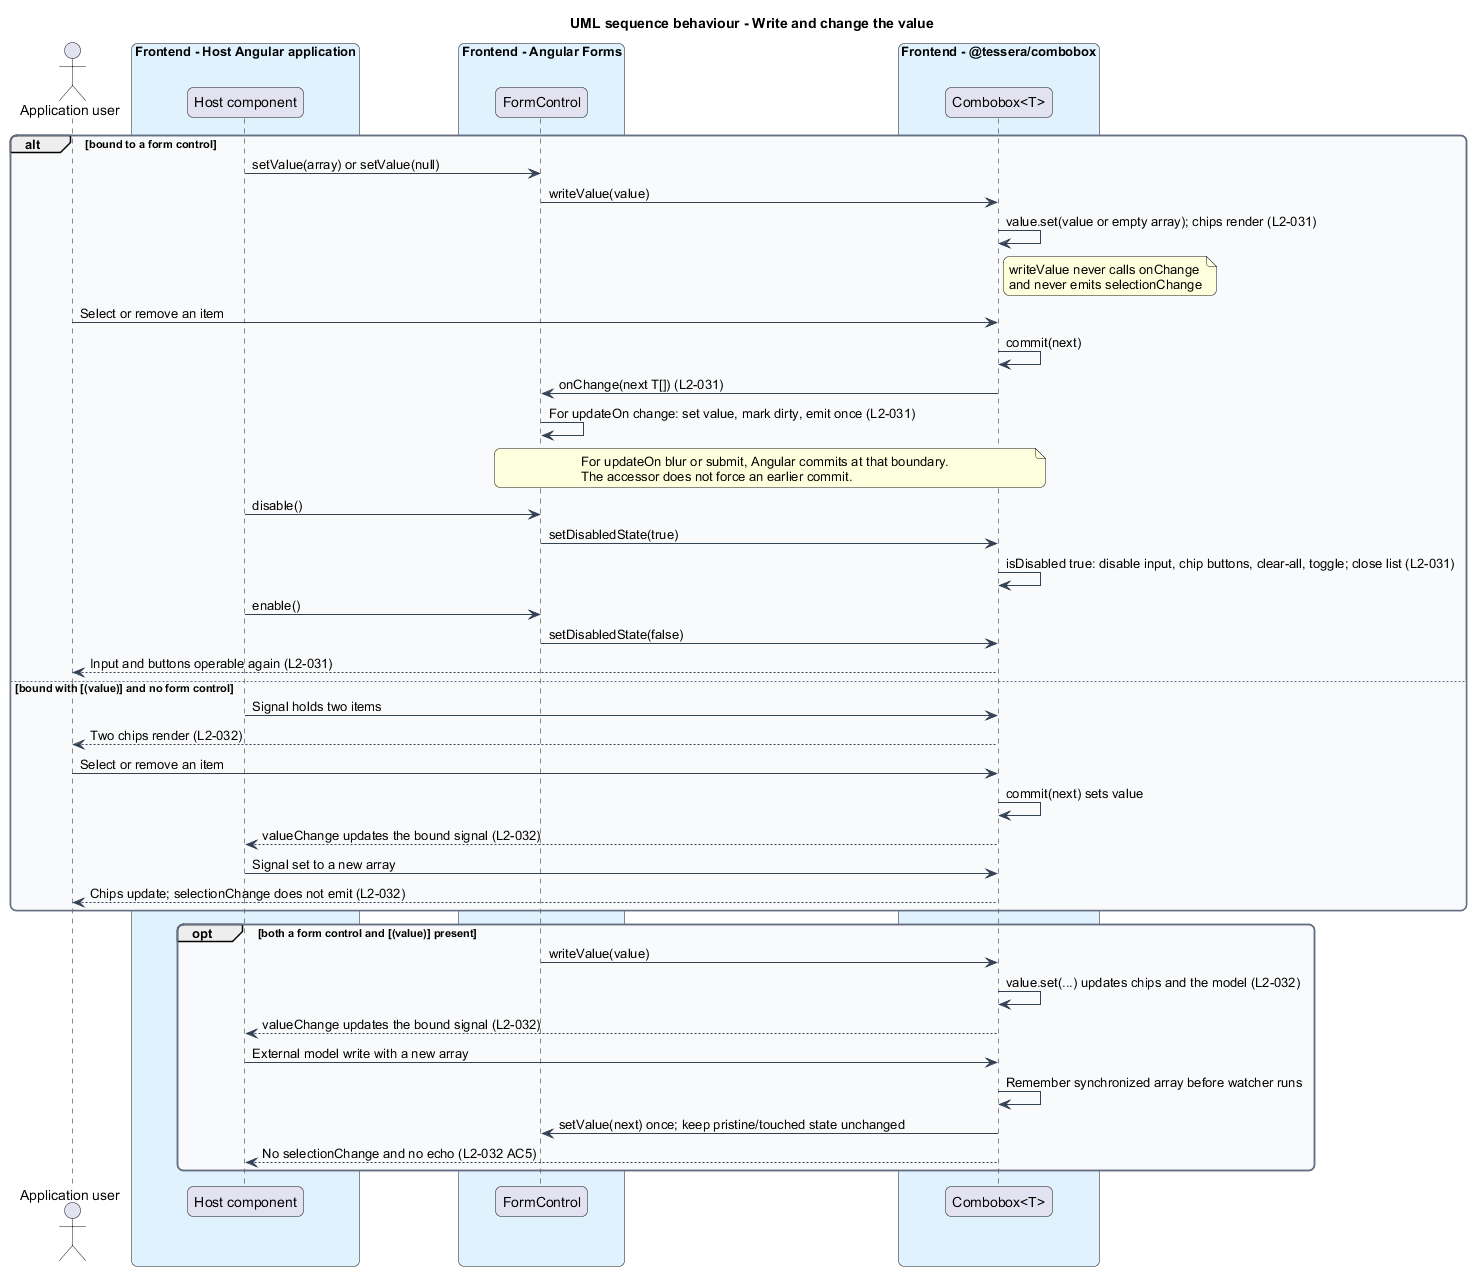

The diagram above was rendered by PlantUML. Its source (embedded in the PNG):
@startuml
title UML sequence behaviour - Write and change the value
skinparam backgroundColor #FFFFFF
skinparam shadowing false
skinparam roundcorner 12
skinparam defaultFontName Arial
skinparam ArrowColor #344054
skinparam rectangle {
  BorderColor #344054
  FontColor #101828
}
skinparam package {
  BorderColor #667085
  FontColor #101828
  BackgroundColor #F9FAFB
}
actor "Application user" as user
box "Frontend - Host Angular application" #E0F2FE
  participant "Host component" as host
end box
box "Frontend - Angular Forms" #E0F2FE
  participant "FormControl" as fc
end box
box "Frontend - @tessera/combobox" #E0F2FE
  participant "Combobox<T>" as combo
end box

alt bound to a form control
  host -> fc : setValue(array) or setValue(null)
  fc -> combo : writeValue(value)
  combo -> combo : value.set(value or empty array); chips render (L2-031)
  note right of combo
    writeValue never calls onChange
    and never emits selectionChange
  end note
  user -> combo : Select or remove an item
  combo -> combo : commit(next)
  combo -> fc : onChange(next T[]) (L2-031)
  fc -> fc : For updateOn change: set value, mark dirty, emit once (L2-031)
  note over fc, combo
    For updateOn blur or submit, Angular commits at that boundary.
    The accessor does not force an earlier commit.
  end note
  host -> fc : disable()
  fc -> combo : setDisabledState(true)
  combo -> combo : isDisabled true: disable input, chip buttons, clear-all, toggle; close list (L2-031)
  host -> fc : enable()
  fc -> combo : setDisabledState(false)
  combo --> user : Input and buttons operable again (L2-031)
else bound with [(value)] and no form control
  host -> combo : Signal holds two items
  combo --> user : Two chips render (L2-032)
  user -> combo : Select or remove an item
  combo -> combo : commit(next) sets value
  combo --> host : valueChange updates the bound signal (L2-032)
  host -> combo : Signal set to a new array
  combo --> user : Chips update; selectionChange does not emit (L2-032)
end
opt both a form control and [(value)] present
  fc -> combo : writeValue(value)
  combo -> combo : value.set(...) updates chips and the model (L2-032)
  combo --> host : valueChange updates the bound signal (L2-032)
  host -> combo : External model write with a new array
  combo -> combo : Remember synchronized array before watcher runs
  combo -> fc : setValue(next) once; keep pristine/touched state unchanged
  combo --> host : No selectionChange and no echo (L2-032 AC5)
end
@enduml